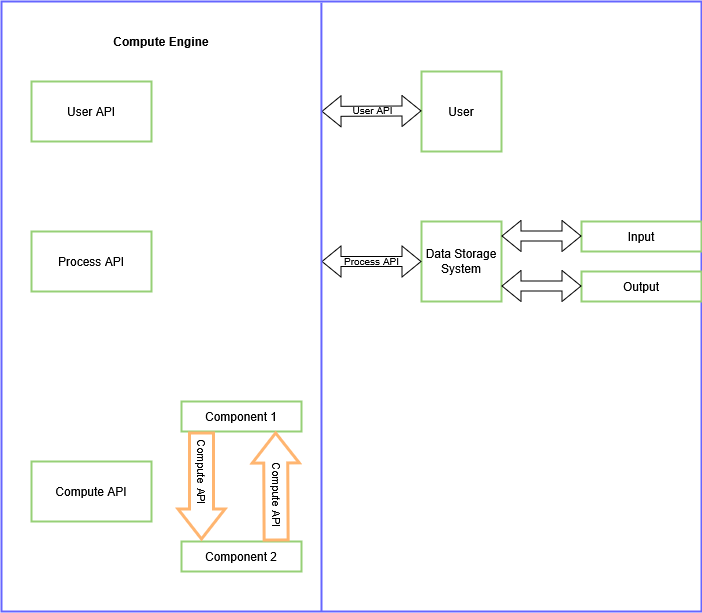

The diagram above was exported from draw.io. Its source (the exported page's mxGraphModel, read from the mxfile embedded in the PNG):
<mxGraphModel dx="1232" dy="1105" grid="1" gridSize="10" guides="1" tooltips="1" connect="1" arrows="1" fold="1" page="1" pageScale="1" pageWidth="850" pageHeight="1100" math="0" shadow="0">
  <root>
    <mxCell id="0" />
    <mxCell id="1" parent="0" />
    <mxCell id="rngA5cLGQNLfkWpk7kq6-1" value="" style="rounded=0;whiteSpace=wrap;html=1;strokeColor=#6666FF;strokeWidth=2;" vertex="1" parent="1">
      <mxGeometry x="150" y="30" width="700" height="610" as="geometry" />
    </mxCell>
    <mxCell id="rngA5cLGQNLfkWpk7kq6-2" value="User" style="whiteSpace=wrap;html=1;aspect=fixed;strokeColor=#97D077;strokeWidth=2;" vertex="1" parent="1">
      <mxGeometry x="570" y="100" width="80" height="80" as="geometry" />
    </mxCell>
    <mxCell id="rngA5cLGQNLfkWpk7kq6-3" value="Data Storage System" style="whiteSpace=wrap;html=1;aspect=fixed;strokeColor=#97D077;strokeWidth=2;" vertex="1" parent="1">
      <mxGeometry x="570" y="250" width="80" height="80" as="geometry" />
    </mxCell>
    <mxCell id="rngA5cLGQNLfkWpk7kq6-4" value="Process API" style="rounded=0;whiteSpace=wrap;html=1;strokeColor=#97D077;strokeWidth=2;" vertex="1" parent="1">
      <mxGeometry x="180" y="260" width="120" height="60" as="geometry" />
    </mxCell>
    <mxCell id="rngA5cLGQNLfkWpk7kq6-5" value="User API" style="rounded=0;whiteSpace=wrap;html=1;strokeColor=#97D077;strokeWidth=2;" vertex="1" parent="1">
      <mxGeometry x="180" y="110" width="120" height="60" as="geometry" />
    </mxCell>
    <mxCell id="rngA5cLGQNLfkWpk7kq6-6" value="Compute API" style="rounded=0;whiteSpace=wrap;html=1;strokeColor=#97D077;strokeWidth=2;" vertex="1" parent="1">
      <mxGeometry x="180" y="490" width="120" height="60" as="geometry" />
    </mxCell>
    <mxCell id="rngA5cLGQNLfkWpk7kq6-7" value="&lt;div&gt;Component 2&lt;/div&gt;" style="rounded=0;whiteSpace=wrap;html=1;strokeColor=#97D077;strokeWidth=2;" vertex="1" parent="1">
      <mxGeometry x="330" y="570" width="120" height="30" as="geometry" />
    </mxCell>
    <mxCell id="rngA5cLGQNLfkWpk7kq6-8" value="Component 1" style="rounded=0;whiteSpace=wrap;html=1;strokeColor=#97D077;strokeWidth=2;" vertex="1" parent="1">
      <mxGeometry x="330" y="430" width="120" height="30" as="geometry" />
    </mxCell>
    <mxCell id="rngA5cLGQNLfkWpk7kq6-12" value="" style="shape=flexArrow;endArrow=classic;html=1;rounded=0;width=22;endSize=9;endWidth=20;strokeWidth=3;strokeColor=#FFB570;targetPerimeterSpacing=0;startSize=7;" edge="1" parent="1">
      <mxGeometry width="50" height="50" relative="1" as="geometry">
        <mxPoint x="350" y="460" as="sourcePoint" />
        <mxPoint x="350" y="569" as="targetPoint" />
        <Array as="points" />
      </mxGeometry>
    </mxCell>
    <mxCell id="rngA5cLGQNLfkWpk7kq6-13" value="Compute API" style="edgeLabel;html=1;align=center;verticalAlign=middle;resizable=0;points=[];rotation=90;" vertex="1" connectable="0" parent="rngA5cLGQNLfkWpk7kq6-12">
      <mxGeometry x="-0.2661" y="2" relative="1" as="geometry">
        <mxPoint as="offset" />
      </mxGeometry>
    </mxCell>
    <mxCell id="rngA5cLGQNLfkWpk7kq6-14" value="" style="shape=flexArrow;endArrow=classic;html=1;rounded=0;width=22;endSize=9;endWidth=20;strokeWidth=3;strokeColor=#FFB570;targetPerimeterSpacing=0;startSize=7;" edge="1" parent="1">
      <mxGeometry width="50" height="50" relative="1" as="geometry">
        <mxPoint x="424.5" y="570" as="sourcePoint" />
        <mxPoint x="424" y="460" as="targetPoint" />
        <Array as="points" />
      </mxGeometry>
    </mxCell>
    <mxCell id="rngA5cLGQNLfkWpk7kq6-15" value="Compute API" style="edgeLabel;html=1;align=center;verticalAlign=middle;resizable=0;points=[];rotation=90;" vertex="1" connectable="0" parent="rngA5cLGQNLfkWpk7kq6-14">
      <mxGeometry x="-0.2661" y="2" relative="1" as="geometry">
        <mxPoint x="5" y="-7" as="offset" />
      </mxGeometry>
    </mxCell>
    <mxCell id="rngA5cLGQNLfkWpk7kq6-17" value="&lt;b&gt;Compute Engine&lt;/b&gt;" style="rounded=0;whiteSpace=wrap;html=1;strokeWidth=0;strokeColor=#FFFFFF;" vertex="1" parent="1">
      <mxGeometry x="250" y="40" width="120" height="60" as="geometry" />
    </mxCell>
    <mxCell id="rngA5cLGQNLfkWpk7kq6-19" value="Input" style="rounded=0;whiteSpace=wrap;html=1;strokeColor=#97D077;strokeWidth=2;" vertex="1" parent="1">
      <mxGeometry x="730" y="250" width="120" height="30" as="geometry" />
    </mxCell>
    <mxCell id="rngA5cLGQNLfkWpk7kq6-20" value="Output" style="rounded=0;whiteSpace=wrap;html=1;strokeColor=#97D077;strokeWidth=2;" vertex="1" parent="1">
      <mxGeometry x="730" y="300" width="120" height="30" as="geometry" />
    </mxCell>
    <mxCell id="rngA5cLGQNLfkWpk7kq6-23" value="" style="shape=flexArrow;endArrow=classic;startArrow=block;html=1;rounded=0;strokeWidth=1;startFill=0;endSize=6;sourcePerimeterSpacing=0;targetPerimeterSpacing=0;startSize=6;fillColor=none;" edge="1" parent="1">
      <mxGeometry width="100" height="100" relative="1" as="geometry">
        <mxPoint x="650" y="314.5" as="sourcePoint" />
        <mxPoint x="730" y="314.5" as="targetPoint" />
        <Array as="points" />
      </mxGeometry>
    </mxCell>
    <mxCell id="rngA5cLGQNLfkWpk7kq6-24" value="" style="shape=flexArrow;endArrow=classic;startArrow=block;html=1;rounded=0;strokeWidth=1;startFill=0;endSize=6;sourcePerimeterSpacing=0;targetPerimeterSpacing=0;startSize=6;fillColor=none;" edge="1" parent="1">
      <mxGeometry width="100" height="100" relative="1" as="geometry">
        <mxPoint x="650" y="264.5" as="sourcePoint" />
        <mxPoint x="730" y="264.5" as="targetPoint" />
        <Array as="points" />
      </mxGeometry>
    </mxCell>
    <mxCell id="rngA5cLGQNLfkWpk7kq6-25" value="" style="shape=flexArrow;endArrow=classic;startArrow=block;html=1;rounded=0;strokeWidth=1;startFill=0;endSize=6;sourcePerimeterSpacing=0;targetPerimeterSpacing=0;startSize=6;fillColor=none;entryX=0;entryY=0.5;entryDx=0;entryDy=0;" edge="1" parent="1" target="rngA5cLGQNLfkWpk7kq6-3">
      <mxGeometry width="100" height="100" relative="1" as="geometry">
        <mxPoint x="470" y="290" as="sourcePoint" />
        <mxPoint x="570" y="289.5" as="targetPoint" />
        <Array as="points" />
      </mxGeometry>
    </mxCell>
    <mxCell id="rngA5cLGQNLfkWpk7kq6-26" value="Process API" style="edgeLabel;html=1;align=center;verticalAlign=middle;resizable=0;points=[];labelBackgroundColor=none;fontSize=10;" vertex="1" connectable="0" parent="rngA5cLGQNLfkWpk7kq6-25">
      <mxGeometry x="0.0889" y="-2" relative="1" as="geometry">
        <mxPoint x="-5" y="-3" as="offset" />
      </mxGeometry>
    </mxCell>
    <mxCell id="rngA5cLGQNLfkWpk7kq6-27" value="" style="shape=flexArrow;endArrow=classic;startArrow=block;html=1;rounded=0;strokeWidth=1;startFill=0;endSize=6;sourcePerimeterSpacing=0;targetPerimeterSpacing=0;startSize=6;fillColor=none;entryX=0;entryY=0.5;entryDx=0;entryDy=0;" edge="1" parent="1">
      <mxGeometry width="100" height="100" relative="1" as="geometry">
        <mxPoint x="470" y="140" as="sourcePoint" />
        <mxPoint x="570" y="139.5" as="targetPoint" />
        <Array as="points" />
      </mxGeometry>
    </mxCell>
    <mxCell id="rngA5cLGQNLfkWpk7kq6-28" value="User API" style="edgeLabel;html=1;align=center;verticalAlign=middle;resizable=0;points=[];labelBackgroundColor=none;fontSize=10;" vertex="1" connectable="0" parent="rngA5cLGQNLfkWpk7kq6-27">
      <mxGeometry x="0.0889" y="-2" relative="1" as="geometry">
        <mxPoint x="-4" y="-3" as="offset" />
      </mxGeometry>
    </mxCell>
    <mxCell id="rngA5cLGQNLfkWpk7kq6-31" value="" style="endArrow=none;html=1;rounded=0;entryX=0.457;entryY=0.002;entryDx=0;entryDy=0;entryPerimeter=0;strokeWidth=2;strokeColor=#6666FF;" edge="1" parent="1" target="rngA5cLGQNLfkWpk7kq6-1">
      <mxGeometry width="50" height="50" relative="1" as="geometry">
        <mxPoint x="470" y="640" as="sourcePoint" />
        <mxPoint x="550" y="510" as="targetPoint" />
      </mxGeometry>
    </mxCell>
  </root>
</mxGraphModel>